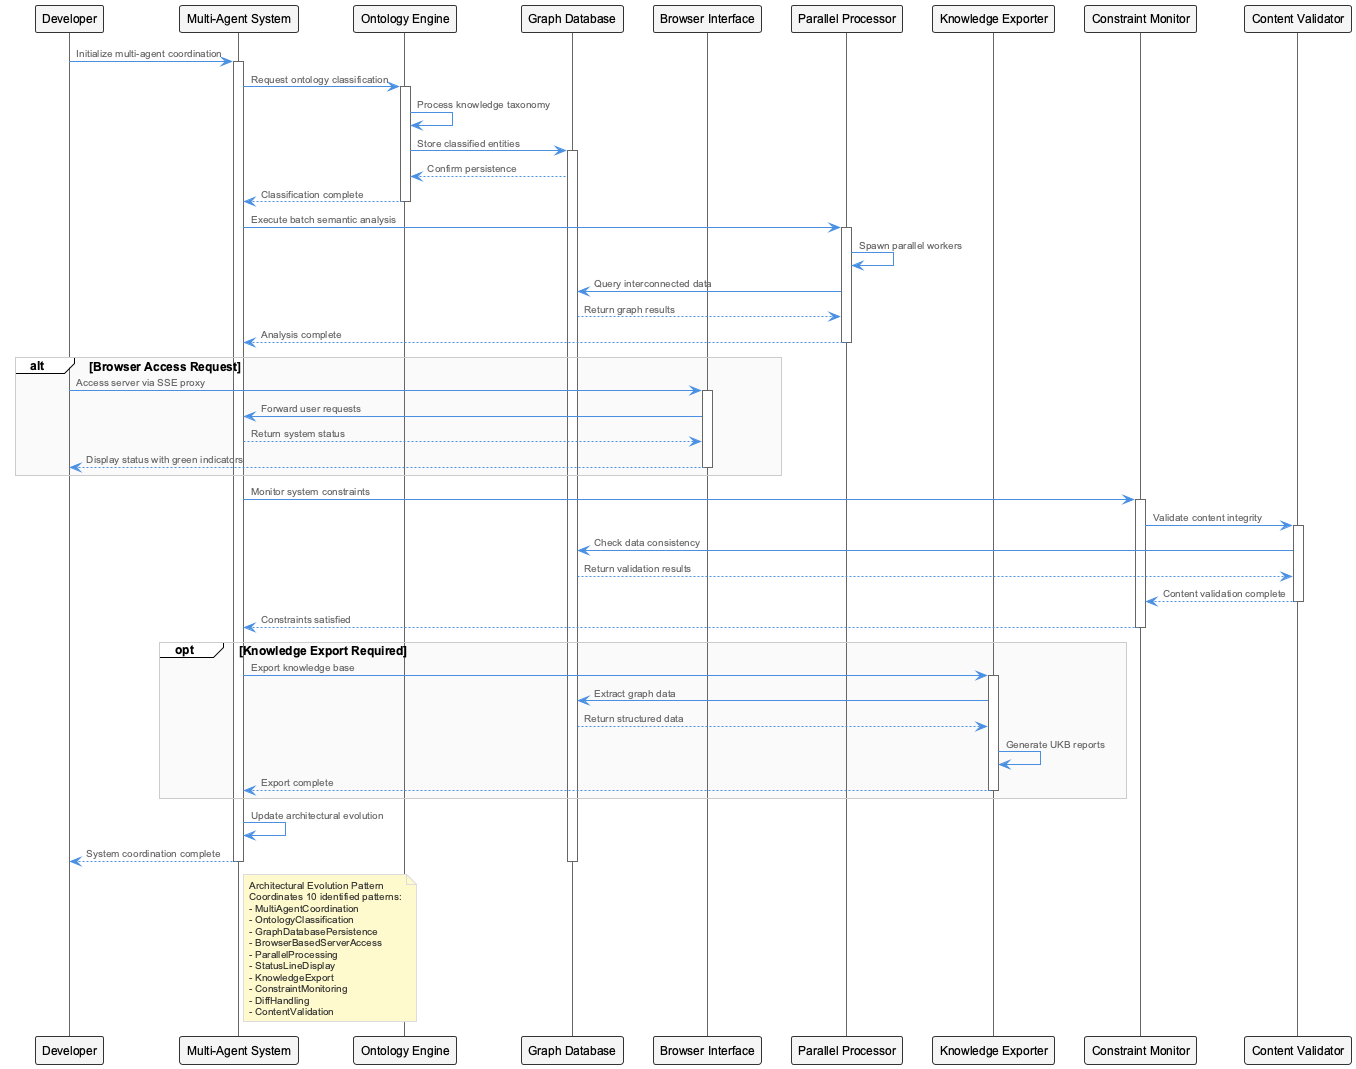

The diagram above was rendered by PlantUML. Its source (embedded in the PNG):
@startuml
!include /Users/q284340/Agentic/coding/docs/puml/_standard-style.puml

participant "Developer" as Dev
participant "Multi-Agent System" as MAS
participant "Ontology Engine" as OE
participant "Graph Database" as GDB
participant "Browser Interface" as BI
participant "Parallel Processor" as PP
participant "Knowledge Exporter" as KE
participant "Constraint Monitor" as CM
participant "Content Validator" as CV

Dev -> MAS: Initialize multi-agent coordination
activate MAS

MAS -> OE: Request ontology classification
activate OE
OE -> OE: Process knowledge taxonomy
OE -> GDB: Store classified entities
activate GDB
GDB --> OE: Confirm persistence
OE --> MAS: Classification complete
deactivate OE

MAS -> PP: Execute batch semantic analysis
activate PP
PP -> PP: Spawn parallel workers
PP -> GDB: Query interconnected data
GDB --> PP: Return graph results
PP --> MAS: Analysis complete
deactivate PP

alt Browser Access Request
    Dev -> BI: Access server via SSE proxy
    activate BI
    BI -> MAS: Forward user requests
    MAS --> BI: Return system status
    BI --> Dev: Display status with green indicators
    deactivate BI
end

MAS -> CM: Monitor system constraints
activate CM
CM -> CV: Validate content integrity
activate CV
CV -> GDB: Check data consistency
GDB --> CV: Return validation results
CV --> CM: Content validation complete
deactivate CV
CM --> MAS: Constraints satisfied
deactivate CM

opt Knowledge Export Required
    MAS -> KE: Export knowledge base
    activate KE
    KE -> GDB: Extract graph data
    GDB --> KE: Return structured data
    KE -> KE: Generate UKB reports
    KE --> MAS: Export complete
    deactivate KE
end

MAS -> MAS: Update architectural evolution
MAS --> Dev: System coordination complete
deactivate MAS
deactivate GDB

note right of MAS
  Architectural Evolution Pattern
  Coordinates 10 identified patterns:
  - MultiAgentCoordination
  - OntologyClassification
  - GraphDatabasePersistence
  - BrowserBasedServerAccess
  - ParallelProcessing
  - StatusLineDisplay
  - KnowledgeExport
  - ConstraintMonitoring
  - DiffHandling
  - ContentValidation
end note

@enduml